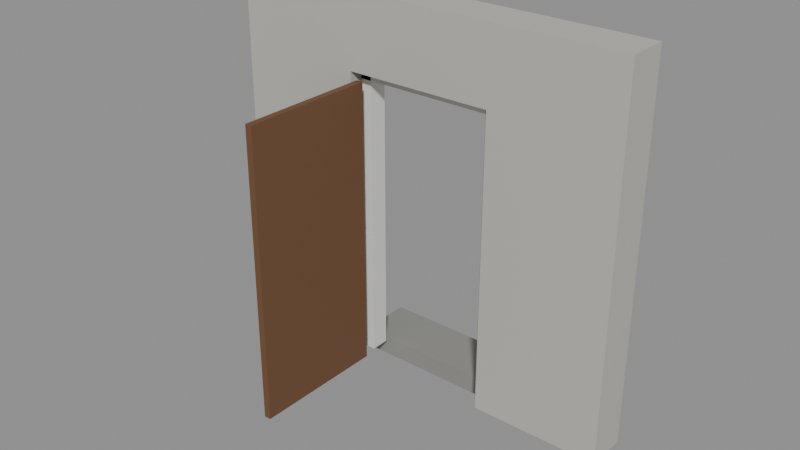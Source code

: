 # Source: Kit_panel_door.blend  (saved by Blender 5.3.31; exported with 4.5.12 LTS)
import bpy
from mathutils import Matrix  # noqa: F401  (used for matrix-valued properties, if any)

bpy.ops.wm.read_factory_settings(use_empty=True)
scene = bpy.context.scene
scene.name = 'Scene'

# ---- collections
col_kit_panel_door = bpy.data.collections.new('Kit_panel_door'); scene.collection.children.link(col_kit_panel_door)

# ---- materials (node trees are filled in below, after node groups)
mat_concrete_0 = bpy.data.materials.new('Concrete_0')
mat_smoothplastic_1 = bpy.data.materials.new('SmoothPlastic_1')
mat_woodplanks_2 = bpy.data.materials.new('WoodPlanks_2')
mat_concrete_3 = bpy.data.materials.new('Concrete_3')

# ---- material node trees
mat_concrete_0.use_nodes = True; mat_concrete_0.node_tree.nodes.clear()
_N = mat_concrete_0.node_tree.nodes; _L = mat_concrete_0.node_tree.links
n0 = _N.new('ShaderNodeBsdfPrincipled'); n0.name = 'Principled BSDF'; n0.location = (-200, 100)
n0.inputs[0].default_value = (0.491, 0.4793, 0.4342, 1.0)
n0.inputs[2].default_value = 0.9
n0.inputs[10].default_value = 0.005
n1 = _N.new('ShaderNodeOutputMaterial'); n1.name = 'Material Output'; n1.location = (200, 100)
_L.new(n0.outputs[0], n1.inputs[0])
n1.is_active_output = True
mat_smoothplastic_1.use_nodes = True; mat_smoothplastic_1.node_tree.nodes.clear()
_N = mat_smoothplastic_1.node_tree.nodes; _L = mat_smoothplastic_1.node_tree.links
n0 = _N.new('ShaderNodeBsdfPrincipled'); n0.name = 'Principled BSDF'; n0.location = (-200, 100)
n0.inputs[0].default_value = (0.7529, 0.7529, 0.7157, 1.0)
n0.inputs[2].default_value = 0.35
n0.inputs[10].default_value = 0.005
n1 = _N.new('ShaderNodeOutputMaterial'); n1.name = 'Material Output'; n1.location = (200, 100)
_L.new(n0.outputs[0], n1.inputs[0])
n1.is_active_output = True
mat_woodplanks_2.use_nodes = True; mat_woodplanks_2.node_tree.nodes.clear()
_N = mat_woodplanks_2.node_tree.nodes; _L = mat_woodplanks_2.node_tree.links
n0 = _N.new('ShaderNodeBsdfPrincipled'); n0.name = 'Principled BSDF'; n0.location = (-200, 100)
n0.inputs[0].default_value = (0.1559, 0.07227, 0.0319, 1.0)
n0.inputs[2].default_value = 0.75
n0.inputs[10].default_value = 0.005
n1 = _N.new('ShaderNodeOutputMaterial'); n1.name = 'Material Output'; n1.location = (200, 100)
_L.new(n0.outputs[0], n1.inputs[0])
n1.is_active_output = True
mat_concrete_3.use_nodes = True; mat_concrete_3.node_tree.nodes.clear()
_N = mat_concrete_3.node_tree.nodes; _L = mat_concrete_3.node_tree.links
n0 = _N.new('ShaderNodeBsdfPrincipled'); n0.name = 'Principled BSDF'; n0.location = (-200, 100)
n0.inputs[0].default_value = (0.2623, 0.2623, 0.2462, 1.0)
n0.inputs[2].default_value = 0.9
n0.inputs[10].default_value = 0.005
n1 = _N.new('ShaderNodeOutputMaterial'); n1.name = 'Material Output'; n1.location = (200, 100)
_L.new(n0.outputs[0], n1.inputs[0])
n1.is_active_output = True

# ---- meshes
me_walljambl_1 = bpy.data.meshes.new('WallJambL_1')
me_walljambl_1.from_pydata([(-0.475, -0.15, -1.375), (-0.475, -0.15, 1.375), (-0.475, 0.15, -1.375), (-0.475, 0.15, 1.375), (0.475, -0.15, -1.375), (0.475, -0.15, 1.375), (0.475, 0.15, -1.375), (0.475, 0.15, 1.375)], [], [(0, 1, 3, 2), (2, 3, 7, 6), (6, 7, 5, 4), (4, 5, 1, 0), (2, 6, 4, 0), (7, 3, 1, 5)])
me_walljambl_1.materials.append(mat_concrete_0)
me_walljambl_1.update()
me_walljambr_2 = bpy.data.meshes.new('WallJambR_2')
me_walljambr_2.from_pydata([(-0.475, -0.15, -1.375), (-0.475, -0.15, 1.375), (-0.475, 0.15, -1.375), (-0.475, 0.15, 1.375), (0.475, -0.15, -1.375), (0.475, -0.15, 1.375), (0.475, 0.15, -1.375), (0.475, 0.15, 1.375)], [], [(0, 1, 3, 2), (2, 3, 7, 6), (6, 7, 5, 4), (4, 5, 1, 0), (2, 6, 4, 0), (7, 3, 1, 5)])
me_walljambr_2.materials.append(mat_concrete_0)
me_walljambr_2.update()
me_wallabove_3 = bpy.data.meshes.new('WallAbove_3')
me_wallabove_3.from_pydata([(-0.55, -0.15, -0.275), (-0.55, -0.15, 0.275), (-0.55, 0.15, -0.275), (-0.55, 0.15, 0.275), (0.55, -0.15, -0.275), (0.55, -0.15, 0.275), (0.55, 0.15, -0.275), (0.55, 0.15, 0.275)], [], [(0, 1, 3, 2), (2, 3, 7, 6), (6, 7, 5, 4), (4, 5, 1, 0), (2, 6, 4, 0), (7, 3, 1, 5)])
me_wallabove_3.materials.append(mat_concrete_0)
me_wallabove_3.update()
me_framel_4 = bpy.data.meshes.new('FrameL_4')
me_framel_4.from_pydata([(-0.04, -0.07, -1.1), (-0.04, -0.07, 1.1), (-0.04, 0.07, -1.1), (-0.04, 0.07, 1.1), (0.04, -0.07, -1.1), (0.04, -0.07, 1.1), (0.04, 0.07, -1.1), (0.04, 0.07, 1.1)], [], [(0, 1, 3, 2), (2, 3, 7, 6), (6, 7, 5, 4), (4, 5, 1, 0), (2, 6, 4, 0), (7, 3, 1, 5)])
me_framel_4.materials.append(mat_smoothplastic_1)
me_framel_4.update()
me_framer_5 = bpy.data.meshes.new('FrameR_5')
me_framer_5.from_pydata([(-0.04, -0.07, -1.1), (-0.04, -0.07, 1.1), (-0.04, 0.07, -1.1), (-0.04, 0.07, 1.1), (0.04, -0.07, -1.1), (0.04, -0.07, 1.1), (0.04, 0.07, -1.1), (0.04, 0.07, 1.1)], [], [(0, 1, 3, 2), (2, 3, 7, 6), (6, 7, 5, 4), (4, 5, 1, 0), (2, 6, 4, 0), (7, 3, 1, 5)])
me_framer_5.materials.append(mat_smoothplastic_1)
me_framer_5.update()
me_frametop_6 = bpy.data.meshes.new('FrameTop_6')
me_frametop_6.from_pydata([(-0.55, -0.07, -0.04), (-0.55, -0.07, 0.04), (-0.55, 0.07, -0.04), (-0.55, 0.07, 0.04), (0.55, -0.07, -0.04), (0.55, -0.07, 0.04), (0.55, 0.07, -0.04), (0.55, 0.07, 0.04)], [], [(0, 1, 3, 2), (2, 3, 7, 6), (6, 7, 5, 4), (4, 5, 1, 0), (2, 6, 4, 0), (7, 3, 1, 5)])
me_frametop_6.materials.append(mat_smoothplastic_1)
me_frametop_6.update()
me_doorleaf_7 = bpy.data.meshes.new('DoorLeaf_7')
me_doorleaf_7.from_pydata([(-0.5, -0.025, -1.075), (-0.5, -0.025, 1.075), (-0.5, 0.025, -1.075), (-0.5, 0.025, 1.075), (0.5, -0.025, -1.075), (0.5, -0.025, 1.075), (0.5, 0.025, -1.075), (0.5, 0.025, 1.075)], [], [(0, 1, 3, 2), (2, 3, 7, 6), (6, 7, 5, 4), (4, 5, 1, 0), (2, 6, 4, 0), (7, 3, 1, 5)])
me_doorleaf_7.materials.append(mat_woodplanks_2)
me_doorleaf_7.update()
me_step_8 = bpy.data.meshes.new('Step_8')
me_step_8.from_pydata([(-0.7, -0.2, -0.075), (-0.7, -0.2, 0.075), (-0.7, 0.2, -0.075), (-0.7, 0.2, 0.075), (0.7, -0.2, -0.075), (0.7, -0.2, 0.075), (0.7, 0.2, -0.075), (0.7, 0.2, 0.075)], [], [(0, 1, 3, 2), (2, 3, 7, 6), (6, 7, 5, 4), (4, 5, 1, 0), (2, 6, 4, 0), (7, 3, 1, 5)])
me_step_8.materials.append(mat_concrete_3)
me_step_8.update()

# ---- objects
ob_walljambl = bpy.data.objects.new('WallJambL', me_walljambl_1)
ob_walljambr = bpy.data.objects.new('WallJambR', me_walljambr_2)
ob_wallabove = bpy.data.objects.new('WallAbove', me_wallabove_3)
ob_framel = bpy.data.objects.new('FrameL', me_framel_4)
ob_framer = bpy.data.objects.new('FrameR', me_framer_5)
ob_frametop = bpy.data.objects.new('FrameTop', me_frametop_6)
ob_g_leaf = bpy.data.objects.new('G_Leaf', None)
ob_doorleaf = bpy.data.objects.new('DoorLeaf', me_doorleaf_7)
ob_step = bpy.data.objects.new('Step', me_step_8)

# ---- transforms, parenting, visibility, modifiers, constraints
ob_walljambl.location = (-1.025, 0.0, 0.0)
ob_walljambr.location = (1.025, 0.0, 0.0)
ob_wallabove.location = (0.0, 0.0, 1.1)
ob_framel.location = (-0.51, 0.03, -0.275)
ob_framer.location = (0.51, 0.03, -0.275)
ob_frametop.location = (0.0, 0.03, 0.785)
ob_g_leaf.location = (-0.5, -0.15, -1.375)
ob_g_leaf.empty_display_type = 'ARROWS'
ob_g_leaf.empty_display_size = 0.5
ob_doorleaf.location = (-0.47, -0.65, -0.3)
ob_doorleaf.rotation_euler = (0.0, 0.0, 1.571)
ob_step.location = (0.0, 0.35, -1.45)

# ---- collection membership
col_kit_panel_door.objects.link(ob_walljambl)
col_kit_panel_door.objects.link(ob_walljambr)
col_kit_panel_door.objects.link(ob_wallabove)
col_kit_panel_door.objects.link(ob_framel)
col_kit_panel_door.objects.link(ob_framer)
col_kit_panel_door.objects.link(ob_frametop)
col_kit_panel_door.objects.link(ob_g_leaf)
col_kit_panel_door.objects.link(ob_doorleaf)
col_kit_panel_door.objects.link(ob_step)

# ---- scene / render settings (as saved in the file)
scene.frame_start = 1; scene.frame_end = 250; scene.frame_set(1)
scene.render.engine = 'BLENDER_EEVEE_NEXT'
scene.render.bake_bias = 0.0
scene.render.bake_samples = 0
scene.render.compositor_device = 'GPU'
scene.eevee.use_volume_custom_range = False
scene.eevee.fast_gi_thickness_near = 0.1
scene.eevee.fast_gi_thickness_far = 0.0
scene.eevee.ray_tracing_options.screen_trace_thickness = 0.1
bpy.context.view_layer.update()

# ---- added for rendering (the .blend has no active camera and no usable light): camera, sun + grey world if the file has none
cam_auto = bpy.data.cameras.new('AutoCamera')
cam_auto.lens = 50.0
cam_auto.sensor_width = 36.0
cam_auto.clip_end = 1000.0
ob_auto_camera = bpy.data.objects.new('AutoCamera', cam_auto)
scene.collection.objects.link(ob_auto_camera)
ob_auto_camera.location = (4.16865, -5.30238, 3.25992)
ob_auto_camera.rotation_euler = (1.09748, -7.21219e-08, 0.694738)
scene.camera = ob_auto_camera
light_auto_sun = bpy.data.lights.new('AutoSun', 'SUN')
light_auto_sun.energy = 3.0
light_auto_sun.angle = 0.0523599
ob_auto_sun = bpy.data.objects.new('AutoSun', light_auto_sun)
scene.collection.objects.link(ob_auto_sun)
ob_auto_sun.rotation_euler = (0.872665, 0.174533, 0.523599)
if scene.world is None:
    world_auto = bpy.data.worlds.new('AutoWorld')
    world_auto.color = (0.3, 0.3, 0.3)
    scene.world = world_auto
bpy.context.view_layer.update()
